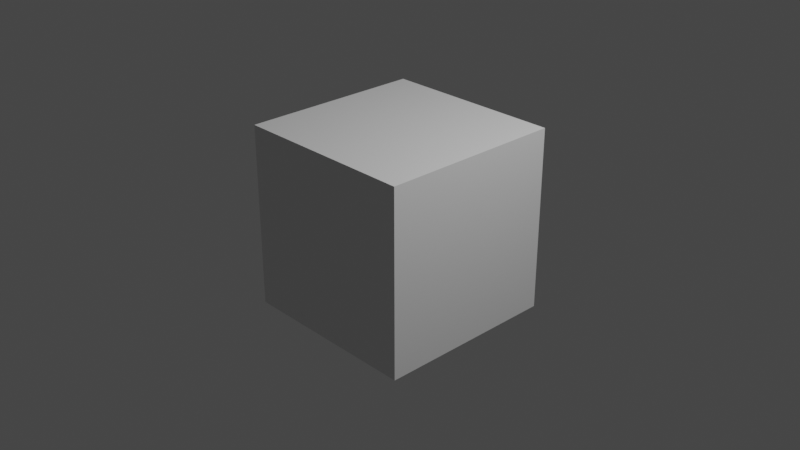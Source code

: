 # Source: 05-quick-liquid.blend  (saved by Blender 3.6.11; exported with 4.5.12 LTS)
import bpy
from mathutils import Matrix  # noqa: F401  (used for matrix-valued properties, if any)

bpy.ops.wm.read_factory_settings(use_empty=True)
scene = bpy.context.scene
scene.name = 'Scene'

# ---- collections
col_collection = bpy.data.collections.new('Collection'); scene.collection.children.link(col_collection)

# ---- materials (node trees are filled in below, after node groups)
mat_material = bpy.data.materials.new('Material')
mat_material.alpha_threshold = 0.0
mat_material.use_transparent_shadow = False
mat_material.roughness = 0.5
mat_material.line_color = (0.0, 0.0, 0.0, 1.0)
mat_liquid_domain_material = bpy.data.materials.new('Liquid Domain Material')
mat_liquid_domain_material.use_transparent_shadow = False

# ---- material node trees
mat_material.use_nodes = True; mat_material.node_tree.nodes.clear()
_N = mat_material.node_tree.nodes; _L = mat_material.node_tree.links
n0 = _N.new('ShaderNodeOutputMaterial'); n0.name = 'Material Output'; n0.location = (300, 300)
n1 = _N.new('ShaderNodeBsdfPrincipled'); n1.name = 'Principled BSDF'; n1.location = (10, 300)
n1.distribution = 'GGX'
n1.subsurface_method = 'RANDOM_WALK_SKIN'
n1.inputs[3].default_value = 1.45
n1.inputs[27].default_value = (0.0, 0.0, 0.0, 1.0)
n1.inputs[28].default_value = 1.0
_L.new(n1.outputs[0], n0.inputs[0])
n0.is_active_output = True
mat_liquid_domain_material.use_nodes = True; mat_liquid_domain_material.node_tree.nodes.clear()
_N = mat_liquid_domain_material.node_tree.nodes; _L = mat_liquid_domain_material.node_tree.links
n0 = _N.new('ShaderNodeOutputMaterial'); n0.name = 'Material Output'; n0.location = (1200, 150)
n1 = _N.new('ShaderNodeVolumeAbsorption'); n1.name = 'Volume Absorption'; n1.location = (800, 300)
n1.inputs[0].default_value = (0.8, 0.9, 1.0, 1.0)
n2 = _N.new('ShaderNodeBsdfDiffuse'); n2.name = 'Diffuse BSDF'; n2.location = (800, 150)
n2.inputs[0].default_value = (0.09947, 0.4009, 1.0, 1.0)
_L.new(n1.outputs[0], n0.inputs[1])
_L.new(n2.outputs[0], n0.inputs[0])
n0.is_active_output = True

# ---- world
world_world = bpy.data.worlds.new('World'); scene.world = world_world
world_world.use_nodes = True; world_world.node_tree.nodes.clear()
_N = world_world.node_tree.nodes; _L = world_world.node_tree.links
n0 = _N.new('ShaderNodeOutputWorld'); n0.name = 'World Output'; n0.location = (300, 300)
n1 = _N.new('ShaderNodeBackground'); n1.name = 'Background'; n1.location = (10, 300)
n1.inputs[0].default_value = (0.05088, 0.05088, 0.05088, 1.0)
_L.new(n1.outputs[0], n0.inputs[0])
n0.is_active_output = True
world_world.color = (0.05088, 0.05088, 0.05088)
world_world.use_sun_shadow = False
world_world.sun_shadow_jitter_overblur = 0.0

# ---- cameras
cam_camera = bpy.data.cameras.new('Camera')
cam_camera.clip_end = 100.0
cam_camera.ortho_scale = 7.314

# ---- lights
light_light = bpy.data.lights.new('Light', 'POINT')
light_light.transmission_factor = 0.0
light_light.energy = 1000.0
light_light.shadow_soft_size = 0.1
light_light.shadow_maximum_resolution = 0.006
light_light.use_absolute_resolution = True

# ---- meshes
me_cube = bpy.data.meshes.new('Cube')
me_cube.from_pydata([(1.0, 1.0, 1.0), (1.0, 1.0, -1.0), (1.0, -1.0, 1.0), (1.0, -1.0, -1.0), (-1.0, 1.0, 1.0), (-1.0, 1.0, -1.0), (-1.0, -1.0, 1.0), (-1.0, -1.0, -1.0)], [], [(0, 4, 6, 2), (3, 2, 6, 7), (7, 6, 4, 5), (5, 1, 3, 7), (1, 0, 2, 3), (5, 4, 0, 1)])
_uv = me_cube.uv_layers.new(name='UVMap')
_uv.uv.foreach_set('vector', [0.625, 0.5, 0.875, 0.5, 0.875, 0.75, 0.625, 0.75, 0.375, 0.75, 0.625, 0.75, 0.625, 1.0, 0.375, 1.0, 0.375, 0.0, 0.625, 0.0, 0.625, 0.25, 0.375, 0.25, 0.125, 0.5, 0.375, 0.5, 0.375, 0.75, 0.125, 0.75, 0.375, 0.5, 0.625, 0.5, 0.625, 0.75, 0.375, 0.75, 0.375, 0.25, 0.625, 0.25, 0.625, 0.5, 0.375, 0.5])
me_cube.materials.append(mat_material)
me_cube.use_mirror_vertex_groups = False
me_cube.update()
me_cube_001 = bpy.data.meshes.new('Cube.001')
me_cube_001.from_pydata([(-1.0, -1.0, -1.0), (-1.0, -1.0, 1.0), (-1.0, 1.0, -1.0), (-1.0, 1.0, 1.0), (1.0, -1.0, -1.0), (1.0, -1.0, 1.0), (1.0, 1.0, -1.0), (1.0, 1.0, 1.0)], [], [(0, 1, 3, 2), (2, 3, 7, 6), (6, 7, 5, 4), (4, 5, 1, 0), (2, 6, 4, 0), (7, 3, 1, 5)])
me_cube_001.polygons.foreach_set('use_smooth', [True] * 6)
_uv = me_cube_001.uv_layers.new(name='UVMap')
_uv.uv.foreach_set('vector', [0.375, 0.0, 0.625, 0.0, 0.625, 0.25, 0.375, 0.25, 0.375, 0.25, 0.625, 0.25, 0.625, 0.5, 0.375, 0.5, 0.375, 0.5, 0.625, 0.5, 0.625, 0.75, 0.375, 0.75, 0.375, 0.75, 0.625, 0.75, 0.625, 1.0, 0.375, 1.0, 0.125, 0.5, 0.375, 0.5, 0.375, 0.75, 0.125, 0.75, 0.625, 0.5, 0.875, 0.5, 0.875, 0.75, 0.625, 0.75])
me_cube_001.materials.append(mat_liquid_domain_material)
me_cube_001.update()

# ---- objects
ob_cube = bpy.data.objects.new('Cube', me_cube)
ob_light = bpy.data.objects.new('Light', light_light)
ob_camera = bpy.data.objects.new('Camera', cam_camera)
ob_liquid_domain = bpy.data.objects.new('Liquid Domain', me_cube_001)

# ---- transforms, parenting, visibility, modifiers, constraints
ob_cube.location = (0.0, 0.0, 0.0)
ob_cube.lock_rotations_4d = False
ob_cube.empty_display_type = 'ARROWS'
ob_cube.display_type = 'WIRE'
ob_cube.lineart.crease_threshold = 0.0
_m = ob_cube.modifiers.new('Fluid', 'FLUID')
_m.fluid_type = 'FLOW'
ob_light.location = (4.076, 1.005, 5.904)
ob_light.rotation_euler = (0.6503, 0.05522, 1.866)
ob_light.lock_rotations_4d = False
ob_light.empty_display_type = 'ARROWS'
ob_light.color = (0.0, 0.0, 0.0, 0.0)
ob_light.lineart.crease_threshold = 0.0
ob_camera.location = (7.359, -6.926, 4.958)
ob_camera.rotation_euler = (1.109, 0.0, 0.8149)
ob_camera.lock_rotations_4d = False
ob_camera.empty_display_type = 'ARROWS'
ob_camera.color = (0.0, 0.0, 0.0, 0.0)
ob_camera.display_type = 'WIRE'
ob_camera.lineart.crease_threshold = 0.0
ob_liquid_domain.location = (0.0, 0.0, -1.0)
ob_liquid_domain.scale = (2.0, 2.0, 3.0)
ob_liquid_domain.display_type = 'SOLID'
_m = ob_liquid_domain.modifiers.new('Fluid', 'FLUID')
_m.fluid_type = 'DOMAIN'
_m = ob_liquid_domain.modifiers.new('Liquid Particle System', 'PARTICLE_SYSTEM')

# ---- collection membership
col_collection.objects.link(ob_cube)
col_collection.objects.link(ob_light)
col_collection.objects.link(ob_camera)
col_collection.objects.link(ob_liquid_domain)

# ---- scene / render settings (as saved in the file)
scene.camera = ob_camera
scene.frame_start = 1; scene.frame_end = 50; scene.frame_set(26)
scene.render.engine = 'BLENDER_EEVEE_NEXT'
scene.cycles.sampling_pattern = 'TABULATED_SOBOL'
scene.view_settings.view_transform = 'Filmic'
bpy.context.view_layer.update()

